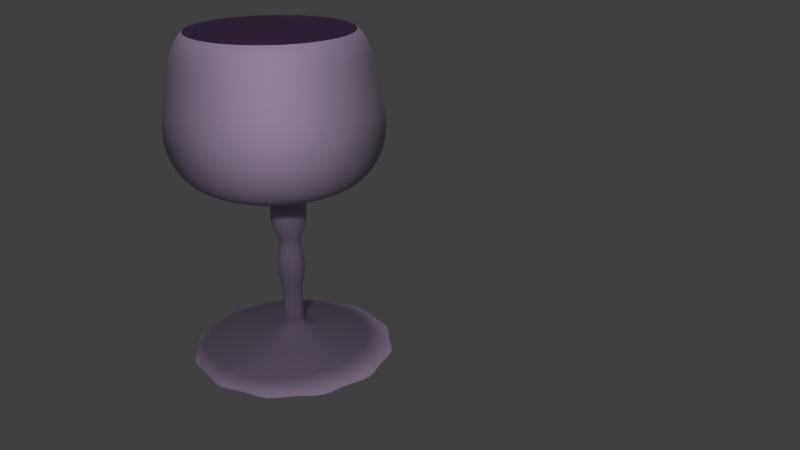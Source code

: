 # Source: copa.blend  (saved by Blender 2.69.0; exported with 4.5.12 LTS)
import bpy
from mathutils import Matrix  # noqa: F401  (used for matrix-valued properties, if any)

bpy.ops.wm.read_factory_settings(use_empty=True)
scene = bpy.context.scene
scene.name = 'Scene'

# ---- collections
col_collection_1 = bpy.data.collections.new('Collection 1'); scene.collection.children.link(col_collection_1)

# ---- materials (node trees are filled in below, after node groups)
mat_material_001 = bpy.data.materials.new('Material.001')
mat_material_001.alpha_threshold = 0.0
mat_material_001.use_transparent_shadow = False
mat_material_001.diffuse_color = (0.4814, 0.3719, 0.5489, 1.0)
mat_material_001.roughness = 0.5
mat_material_001.line_color = (0.0, 0.0, 0.0, 1.0)

# ---- material node trees

# ---- world
world_world = bpy.data.worlds.new('World'); scene.world = world_world
world_world.color = (0.05088, 0.05088, 0.05088)
world_world.use_sun_shadow = False
world_world.sun_shadow_jitter_overblur = 0.0
world_world.cycles.sampling_method = 'MANUAL'
world_world.cycles.sample_map_resolution = 256

# ---- cameras
cam_camera = bpy.data.cameras.new('Camera')
cam_camera.clip_end = 100.0
cam_camera.lens = 35.0
cam_camera.sensor_width = 32.0
cam_camera.sensor_height = 18.0
cam_camera.ortho_scale = 7.314
cam_camera.dof.focus_distance = 0.0
cam_camera.dof.aperture_fstop = 128.0

# ---- lights
light_sun = bpy.data.lights.new('Sun', 'SUN')
light_sun.transmission_factor = 0.0
light_sun.angle = 0.1993
light_sun.energy = 1.0
light_sun.shadow_buffer_clip_start = 0.5
light_sun.shadow_soft_size = 0.1
light_sun.shadow_cascade_max_distance = 1000.0
light_sun.cycles.use_multiple_importance_sampling = False
light_lamp = bpy.data.lights.new('Lamp', 'POINT')
light_lamp.transmission_factor = 0.0
light_lamp.cutoff_distance = 30.0
light_lamp.energy = 100.0
light_lamp.shadow_buffer_clip_start = 1.001
light_lamp.shadow_soft_size = 0.1
light_lamp.shadow_maximum_resolution = 0.006
light_lamp.use_absolute_resolution = True
light_lamp.cycles.use_multiple_importance_sampling = False

# ---- meshes
me_cylinder = bpy.data.meshes.new('Cylinder')
me_cylinder.from_pydata([(0.1203, 2.198, -2.994), (0.1358, 0.3002, -0.8915), (1.221, 1.903, -2.994), (0.2421, 0.2594, -0.8915), (2.028, 1.097, -2.994), (0.3199, 0.1481, -0.8915), (2.323, -0.004063, -2.994), (0.3483, -0.004063, -0.8915), (2.028, -1.105, -2.994), (0.3199, -0.1562, -0.8915), (1.221, -1.911, -2.994), (0.2421, -0.2676, -0.8915), (0.1203, -2.207, -2.994), (0.1358, -0.3083, -0.8915), (-0.981, -1.911, -2.994), (0.02952, -0.2676, -0.8915), (-1.787, -1.105, -2.994), (-0.04828, -0.1562, -0.8915), (-2.082, -0.004064, -2.994), (-0.07676, -0.004063, -0.8915), (-1.787, 1.097, -2.994), (-0.04828, 0.1481, -0.8915), (-0.981, 1.903, -2.994), (0.02952, 0.2594, -0.8915), (0.1358, 0.2085, -1.338), (0.2421, 0.18, -1.338), (0.3199, 0.1022, -1.338), (0.3483, -0.004063, -1.338), (0.3199, -0.1103, -1.338), (0.2421, -0.1881, -1.338), (0.1358, -0.2166, -1.338), (0.02952, -0.1881, -1.338), (-0.04828, -0.1103, -1.338), (-0.07676, -0.004063, -1.338), (-0.04828, 0.1022, -1.338), (0.02952, 0.18, -1.338), (0.1858, 0.08254, -1.49), (0.2224, 0.04594, -1.49), (0.2358, -0.004063, -1.49), (0.2224, -0.05406, -1.49), (0.1858, -0.09067, -1.49), (0.1358, -0.1041, -1.49), (0.08579, -0.09067, -1.49), (0.04919, -0.05406, -1.49), (0.03579, -0.004063, -1.49), (0.04919, 0.04594, -1.49), (0.08579, 0.08254, -1.49), (0.1358, 0.09594, -1.49), (0.2406, 0.1775, -1.804), (0.3173, 0.1007, -1.804), (0.3454, -0.004063, -1.804), (0.3173, -0.1089, -1.804), (0.2406, -0.1856, -1.804), (0.1358, -0.2137, -1.804), (0.03099, -0.1856, -1.804), (-0.04573, -0.1089, -1.804), (-0.07381, -0.004063, -1.804), (-0.04573, 0.1007, -1.804), (0.03099, 0.1775, -1.804), (0.1358, 0.2055, -1.804), (0.1858, 0.08254, -2.153), (0.2224, 0.04594, -2.153), (0.2358, -0.004063, -2.153), (0.2224, -0.05406, -2.153), (0.1858, -0.09067, -2.153), (0.1358, -0.1041, -2.153), (0.08579, -0.09067, -2.153), (0.04919, -0.05406, -2.153), (0.03579, -0.004063, -2.153), (0.04919, 0.04594, -2.153), (0.08579, 0.08254, -2.153), (0.1358, 0.09594, -2.153), (0.2136, 0.1307, -2.482), (0.2706, 0.07375, -2.482), (0.2914, -0.004063, -2.482), (0.2706, -0.08187, -2.482), (0.2136, -0.1388, -2.482), (0.1358, -0.1597, -2.482), (0.05798, -0.1388, -2.482), (0.00102, -0.08187, -2.482), (-0.01983, -0.004063, -2.482), (0.00102, 0.07375, -2.482), (0.05798, 0.1307, -2.482), (0.1358, 0.1516, -2.482), (0.186, 0.08243, -2.745), (0.2225, 0.04574, -2.741), (0.2358, -0.004284, -2.736), (0.2223, -0.05425, -2.732), (0.1856, -0.09077, -2.729), (0.1356, -0.1041, -2.729), (0.0856, -0.09055, -2.731), (0.04908, -0.05387, -2.735), (0.03579, -0.003842, -2.74), (0.0493, 0.04613, -2.744), (0.08598, 0.08265, -2.747), (0.136, 0.09593, -2.747), (-1.118e-08, 0.2228, -1.0), (0.0, 1.0, 1.0), (0.1114, 0.1929, -1.0), (0.5, 0.866, 1.0), (0.1929, 0.1114, -1.0), (0.866, 0.5, 1.0), (0.2228, -1.386e-07, -1.0), (1.0, -4.371e-08, 1.0), (0.1929, -0.1114, -1.0), (0.866, -0.5, 1.0), (0.1114, -0.1929, -1.0), (0.5, -0.866, 1.0), (2.246e-08, -0.2228, -1.0), (1.51e-07, -1.0, 1.0), (-0.1114, -0.1929, -1.0), (-0.5, -0.866, 1.0), (-0.1929, -0.1114, -1.0), (-0.866, -0.5, 1.0), (-0.2228, -2.324e-07, -1.0), (-1.0, -4.649e-07, 1.0), (-0.1929, 0.1114, -1.0), (-0.866, 0.5, 1.0), (-0.1114, 0.1929, -1.0), (-0.5, 0.866, 1.0), (7.079e-10, 1.143, -0.6608), (0.5713, 0.9894, -0.6608), (0.9894, 0.5713, -0.6608), (1.143, -3.083e-08, -0.6608), (0.9894, -0.5713, -0.6608), (0.5713, -0.9894, -0.6608), (1.732e-07, -1.143, -0.6608), (-0.5713, -0.9894, -0.6608), (-0.9894, -0.5713, -0.6608), (-1.143, -5.121e-07, -0.6608), (-0.9894, 0.5713, -0.6608), (-0.5713, 0.9894, -0.6608), (7.723e-10, 1.155, 0.869), (0.5777, 1.001, 0.869), (1.001, 0.5777, 0.869), (1.155, -2.966e-08, 0.869), (1.001, -0.5777, 0.869), (0.5777, -1.001, 0.869), (1.752e-07, -1.155, 0.869), (-0.5777, -1.001, 0.869), (-1.001, -0.5777, 0.869), (-1.155, -5.163e-07, 0.869), (-1.001, 0.5777, 0.869), (-0.5777, 1.001, 0.869), (5.342e-09, 1.326, 0.1042), (0.663, 1.148, 0.1042), (1.148, 0.663, 0.1042), (1.326, -1.232e-08, 0.1042), (1.148, -0.663, 0.1042), (0.663, -1.148, 0.1042), (2.056e-07, -1.326, 0.1042), (-0.663, -1.148, 0.1042), (-1.148, -0.663, 0.1042), (-1.326, -5.708e-07, 0.1042), (-1.148, 0.663, 0.1042), (-0.663, 1.148, 0.1042), (4.566e-09, 1.34, -0.2783), (0.6702, 1.161, -0.2783), (1.161, 0.6702, -0.2783), (1.34, -8.057e-09, -0.2783), (1.161, -0.6702, -0.2783), (0.6702, -1.161, -0.2783), (2.07e-07, -1.34, -0.2783), (-0.6702, -1.161, -0.2783), (-1.161, -0.6702, -0.2783), (-1.34, -5.726e-07, -0.2783), (-1.161, 0.6702, -0.2783), (-0.6702, 1.161, -0.2783), (0.4, 0.6928, -0.8024), (0.6928, 0.4, -0.8024), (0.8, -6.576e-08, -0.8024), (0.6928, -0.4, -0.8024), (0.4, -0.6928, -0.8024), (1.145e-07, -0.8, -0.8024), (-0.4, -0.6928, -0.8024), (-0.6928, -0.4, -0.8024), (-0.8, -4.027e-07, -0.8024), (-0.6928, 0.4, -0.8024), (-0.4, 0.6928, -0.8024), (-6.293e-09, 0.8, -0.8024)], [], [(24, 1, 3, 25), (25, 3, 5, 26), (26, 5, 7, 27), (27, 7, 9, 28), (28, 9, 11, 29), (29, 11, 13, 30), (30, 13, 15, 31), (31, 15, 17, 32), (32, 17, 19, 33), (33, 19, 21, 34), (3, 1, 23, 21, 19, 17, 15, 13, 11, 9, 7, 5), (35, 23, 1, 24), (34, 21, 23, 35), (0, 2, 4, 6, 8, 10, 12, 14, 16, 18, 20, 22), (47, 24, 25, 36), (36, 25, 26, 37), (37, 26, 27, 38), (38, 27, 28, 39), (39, 28, 29, 40), (40, 29, 30, 41), (41, 30, 31, 42), (42, 31, 32, 43), (43, 32, 33, 44), (44, 33, 34, 45), (46, 35, 24, 47), (45, 34, 35, 46), (59, 47, 36, 48), (48, 36, 37, 49), (49, 37, 38, 50), (50, 38, 39, 51), (51, 39, 40, 52), (52, 40, 41, 53), (53, 41, 42, 54), (54, 42, 43, 55), (55, 43, 44, 56), (56, 44, 45, 57), (58, 46, 47, 59), (57, 45, 46, 58), (71, 59, 48, 60), (60, 48, 49, 61), (61, 49, 50, 62), (62, 50, 51, 63), (63, 51, 52, 64), (64, 52, 53, 65), (65, 53, 54, 66), (66, 54, 55, 67), (67, 55, 56, 68), (68, 56, 57, 69), (70, 58, 59, 71), (69, 57, 58, 70), (83, 71, 60, 72), (72, 60, 61, 73), (73, 61, 62, 74), (74, 62, 63, 75), (75, 63, 64, 76), (76, 64, 65, 77), (77, 65, 66, 78), (78, 66, 67, 79), (79, 67, 68, 80), (80, 68, 69, 81), (82, 70, 71, 83), (81, 69, 70, 82), (95, 83, 72, 84), (84, 72, 73, 85), (85, 73, 74, 86), (86, 74, 75, 87), (87, 75, 76, 88), (88, 76, 77, 89), (89, 77, 78, 90), (90, 78, 79, 91), (91, 79, 80, 92), (92, 80, 81, 93), (94, 82, 83, 95), (93, 81, 82, 94), (0, 95, 84, 2), (2, 84, 85, 4), (4, 85, 86, 6), (6, 86, 87, 8), (8, 87, 88, 10), (10, 88, 89, 12), (12, 89, 90, 14), (14, 90, 91, 16), (16, 91, 92, 18), (18, 92, 93, 20), (22, 94, 95, 0), (20, 93, 94, 22), (132, 97, 99, 133), (133, 99, 101, 134), (134, 101, 103, 135), (135, 103, 105, 136), (136, 105, 107, 137), (137, 107, 109, 138), (138, 109, 111, 139), (139, 111, 113, 140), (140, 113, 115, 141), (141, 115, 117, 142), (143, 119, 97, 132), (142, 117, 119, 143), (96, 98, 100, 102, 104, 106, 108, 110, 112, 114, 116, 118), (179, 120, 121, 168), (168, 121, 122, 169), (169, 122, 123, 170), (170, 123, 124, 171), (171, 124, 125, 172), (172, 125, 126, 173), (173, 126, 127, 174), (174, 127, 128, 175), (175, 128, 129, 176), (176, 129, 130, 177), (178, 131, 120, 179), (177, 130, 131, 178), (144, 132, 133, 145), (145, 133, 134, 146), (146, 134, 135, 147), (147, 135, 136, 148), (148, 136, 137, 149), (149, 137, 138, 150), (150, 138, 139, 151), (151, 139, 140, 152), (152, 140, 141, 153), (153, 141, 142, 154), (155, 143, 132, 144), (154, 142, 143, 155), (156, 144, 145, 157), (157, 145, 146, 158), (158, 146, 147, 159), (159, 147, 148, 160), (160, 148, 149, 161), (161, 149, 150, 162), (162, 150, 151, 163), (163, 151, 152, 164), (164, 152, 153, 165), (165, 153, 154, 166), (167, 155, 144, 156), (166, 154, 155, 167), (120, 156, 157, 121), (121, 157, 158, 122), (122, 158, 159, 123), (123, 159, 160, 124), (124, 160, 161, 125), (125, 161, 162, 126), (126, 162, 163, 127), (127, 163, 164, 128), (128, 164, 165, 129), (129, 165, 166, 130), (131, 167, 156, 120), (130, 166, 167, 131), (96, 179, 168, 98), (98, 168, 169, 100), (100, 169, 170, 102), (102, 170, 171, 104), (104, 171, 172, 106), (106, 172, 173, 108), (108, 173, 174, 110), (110, 174, 175, 112), (112, 175, 176, 114), (114, 176, 177, 116), (118, 178, 179, 96), (116, 177, 178, 118)])
me_cylinder.materials.append(mat_material_001)
me_cylinder.use_remesh_preserve_volume = False
me_cylinder.use_remesh_preserve_attributes = False
me_cylinder.use_mirror_vertex_groups = False
me_cylinder.update()

# ---- objects
ob_sun = bpy.data.objects.new('Sun', light_sun)
ob_cylinder = bpy.data.objects.new('Cylinder', me_cylinder)
ob_lamp = bpy.data.objects.new('Lamp', light_lamp)
ob_camera = bpy.data.objects.new('Camera', cam_camera)

# ---- transforms, parenting, visibility, modifiers, constraints
ob_sun.location = (3.926, 5.839, 6.556)
ob_sun.lineart.crease_threshold = 0.0
ob_cylinder.location = (2.088, 0.1351, 2.645)
ob_cylinder.lineart.crease_threshold = 0.0
_m = ob_cylinder.modifiers.new('Subsurf', 'SUBSURF')
_m.uv_smooth = 'PRESERVE_CORNERS'
_m.levels = 2
_m.render_levels = 4
_m.show_only_control_edges = False
ob_lamp.location = (4.562, -2.348, 3.589)
ob_lamp.rotation_euler = (0.6503, 0.05522, 1.866)
ob_lamp.lock_rotations_4d = False
ob_lamp.empty_display_type = 'ARROWS'
ob_lamp.color = (0.0, 0.0, 0.0, 0.0)
ob_lamp.lineart.crease_threshold = 0.0
ob_camera.location = (9.273, -6.558, 5.324)
ob_camera.rotation_euler = (1.179, 0.0, 0.6753)
ob_camera.scale = (0.98, 1.0, 0.95)
ob_camera.lock_rotations_4d = False
ob_camera.empty_display_type = 'ARROWS'
ob_camera.color = (0.0, 0.0, 0.0, 0.0)
ob_camera.display_type = 'WIRE'
ob_camera.lineart.crease_threshold = 0.0

# ---- collection membership
col_collection_1.objects.link(ob_sun)
col_collection_1.objects.link(ob_cylinder)
col_collection_1.objects.link(ob_lamp)
col_collection_1.objects.link(ob_camera)

# ---- scene / render settings (as saved in the file)
scene.camera = ob_camera
scene.frame_start = 1; scene.frame_end = 250; scene.frame_set(1)
scene.render.engine = 'BLENDER_EEVEE_NEXT'
scene.render.image_settings.compression = 90
scene.render.resolution_percentage = 50
scene.render.dither_intensity = 0.0
scene.cycles.use_denoising = False
scene.cycles.samples = 10
scene.cycles.sampling_pattern = 'TABULATED_SOBOL'
scene.cycles.light_sampling_threshold = 0.0
scene.cycles.use_adaptive_sampling = False
scene.cycles.use_light_tree = False
scene.cycles.blur_glossy = 0.0
scene.cycles.volume_bounces = 1
scene.cycles.pixel_filter_type = 'GAUSSIAN'
scene.cycles.sample_clamp_indirect = 0.0
scene.view_settings.view_transform = 'Standard'
bpy.context.view_layer.update()
